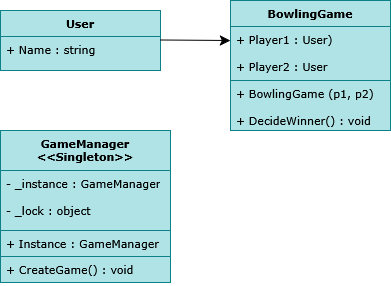

The diagram above was exported from draw.io. Its source (the exported page's mxGraphModel, read from the mxfile embedded in the PNG):
<mxGraphModel dx="1050" dy="580" grid="1" gridSize="10" guides="1" tooltips="1" connect="1" arrows="1" fold="1" page="1" pageScale="1" pageWidth="827" pageHeight="1169" math="0" shadow="0">
  <root>
    <mxCell id="WIyWlLk6GJQsqaUBKTNV-0" />
    <mxCell id="WIyWlLk6GJQsqaUBKTNV-1" parent="WIyWlLk6GJQsqaUBKTNV-0" />
    <mxCell id="hMUiB_jNUdKY0i-63Jg9-9" value="BowlingGame" style="swimlane;fontStyle=1;align=center;verticalAlign=top;childLayout=stackLayout;horizontal=1;startSize=26;horizontalStack=0;resizeParent=1;resizeParentMax=0;resizeLast=0;collapsible=1;marginBottom=0;whiteSpace=wrap;html=1;fillColor=#b0e3e6;strokeColor=#0e8088;fontFamily=Verdana;fontSize=11;" vertex="1" parent="WIyWlLk6GJQsqaUBKTNV-1">
      <mxGeometry x="310" y="20" width="160" height="130" as="geometry" />
    </mxCell>
    <mxCell id="hMUiB_jNUdKY0i-63Jg9-10" value="&lt;div&gt;+ Player1 : User)&lt;/div&gt;&lt;div&gt;&lt;br&gt;&lt;/div&gt;&lt;div&gt;&lt;div&gt;+ Player2 : User&lt;/div&gt;&lt;br&gt;&lt;/div&gt;" style="text;strokeColor=#0e8088;fillColor=#b0e3e6;align=left;verticalAlign=top;spacingLeft=4;spacingRight=4;overflow=hidden;rotatable=0;points=[[0,0.5],[1,0.5]];portConstraint=eastwest;whiteSpace=wrap;html=1;fontFamily=Verdana;fontSize=11;" vertex="1" parent="hMUiB_jNUdKY0i-63Jg9-9">
      <mxGeometry y="26" width="160" height="54" as="geometry" />
    </mxCell>
    <mxCell id="hMUiB_jNUdKY0i-63Jg9-12" value="&lt;div&gt;+ BowlingGame (p1, p2)&lt;/div&gt;&lt;div&gt;&lt;br&gt;&lt;/div&gt;&lt;div&gt;+ DecideWinner() : void&lt;/div&gt;&lt;div&gt;&lt;br&gt;&lt;/div&gt;&lt;div&gt;&lt;br&gt;&lt;/div&gt;&lt;div&gt;&lt;br&gt;&lt;/div&gt;" style="text;strokeColor=#0e8088;fillColor=#b0e3e6;align=left;verticalAlign=top;spacingLeft=4;spacingRight=4;overflow=hidden;rotatable=0;points=[[0,0.5],[1,0.5]];portConstraint=eastwest;whiteSpace=wrap;html=1;fontFamily=Verdana;fontSize=11;" vertex="1" parent="hMUiB_jNUdKY0i-63Jg9-9">
      <mxGeometry y="80" width="160" height="50" as="geometry" />
    </mxCell>
    <mxCell id="hMUiB_jNUdKY0i-63Jg9-15" value="&lt;div&gt;GameManager&lt;/div&gt;&lt;div&gt;&amp;lt;&amp;lt;Singleton&amp;gt;&amp;gt;&lt;/div&gt;" style="swimlane;fontStyle=1;align=center;verticalAlign=top;childLayout=stackLayout;horizontal=1;startSize=40;horizontalStack=0;resizeParent=1;resizeParentMax=0;resizeLast=0;collapsible=1;marginBottom=0;whiteSpace=wrap;html=1;fillColor=#b0e3e6;strokeColor=#0e8088;fontFamily=Verdana;fontSize=11;" vertex="1" parent="WIyWlLk6GJQsqaUBKTNV-1">
      <mxGeometry x="80" y="150" width="170" height="152" as="geometry" />
    </mxCell>
    <mxCell id="hMUiB_jNUdKY0i-63Jg9-16" value="&lt;div&gt;- _instance : GameManager&lt;/div&gt;&lt;div&gt;&lt;br&gt;&lt;/div&gt;&lt;div&gt;- _lock : object&lt;/div&gt;" style="text;strokeColor=#0e8088;fillColor=#b0e3e6;align=left;verticalAlign=top;spacingLeft=4;spacingRight=4;overflow=hidden;rotatable=0;points=[[0,0.5],[1,0.5]];portConstraint=eastwest;whiteSpace=wrap;html=1;fontFamily=Verdana;fontSize=11;" vertex="1" parent="hMUiB_jNUdKY0i-63Jg9-15">
      <mxGeometry y="40" width="170" height="60" as="geometry" />
    </mxCell>
    <mxCell id="hMUiB_jNUdKY0i-63Jg9-18" value="&lt;div&gt;+ Instance : GameManager&lt;/div&gt;&lt;div&gt;&lt;br&gt;&lt;/div&gt;" style="text;strokeColor=#0e8088;fillColor=#b0e3e6;align=left;verticalAlign=top;spacingLeft=4;spacingRight=4;overflow=hidden;rotatable=0;points=[[0,0.5],[1,0.5]];portConstraint=eastwest;whiteSpace=wrap;html=1;fontFamily=Verdana;fontSize=11;" vertex="1" parent="hMUiB_jNUdKY0i-63Jg9-15">
      <mxGeometry y="100" width="170" height="26" as="geometry" />
    </mxCell>
    <mxCell id="hMUiB_jNUdKY0i-63Jg9-24" value="+ CreateGame() : void" style="text;strokeColor=#0e8088;fillColor=#b0e3e6;align=left;verticalAlign=top;spacingLeft=4;spacingRight=4;overflow=hidden;rotatable=0;points=[[0,0.5],[1,0.5]];portConstraint=eastwest;whiteSpace=wrap;html=1;fontFamily=Verdana;fontSize=11;" vertex="1" parent="hMUiB_jNUdKY0i-63Jg9-15">
      <mxGeometry y="126" width="170" height="26" as="geometry" />
    </mxCell>
    <mxCell id="hMUiB_jNUdKY0i-63Jg9-19" value="User" style="swimlane;fontStyle=1;align=center;verticalAlign=top;childLayout=stackLayout;horizontal=1;startSize=26;horizontalStack=0;resizeParent=1;resizeParentMax=0;resizeLast=0;collapsible=1;marginBottom=0;whiteSpace=wrap;html=1;fillColor=#b0e3e6;strokeColor=#0e8088;fontFamily=Verdana;fontSize=11;" vertex="1" parent="WIyWlLk6GJQsqaUBKTNV-1">
      <mxGeometry x="80" y="30" width="160" height="60" as="geometry" />
    </mxCell>
    <mxCell id="hMUiB_jNUdKY0i-63Jg9-20" value="&lt;div&gt;+ Name : string&lt;/div&gt;&lt;div&gt;&lt;br&gt;&lt;/div&gt;" style="text;strokeColor=#0e8088;fillColor=#b0e3e6;align=left;verticalAlign=top;spacingLeft=4;spacingRight=4;overflow=hidden;rotatable=0;points=[[0,0.5],[1,0.5]];portConstraint=eastwest;whiteSpace=wrap;html=1;fontFamily=Verdana;fontSize=11;" vertex="1" parent="hMUiB_jNUdKY0i-63Jg9-19">
      <mxGeometry y="26" width="160" height="34" as="geometry" />
    </mxCell>
    <mxCell id="hMUiB_jNUdKY0i-63Jg9-27" style="edgeStyle=none;curved=1;rounded=0;orthogonalLoop=1;jettySize=auto;html=1;exitX=1;exitY=0.5;exitDx=0;exitDy=0;fontSize=12;startSize=8;endSize=8;" edge="1" parent="WIyWlLk6GJQsqaUBKTNV-1">
      <mxGeometry relative="1" as="geometry">
        <mxPoint x="240" y="59.51" as="sourcePoint" />
        <mxPoint x="310" y="60" as="targetPoint" />
      </mxGeometry>
    </mxCell>
  </root>
</mxGraphModel>